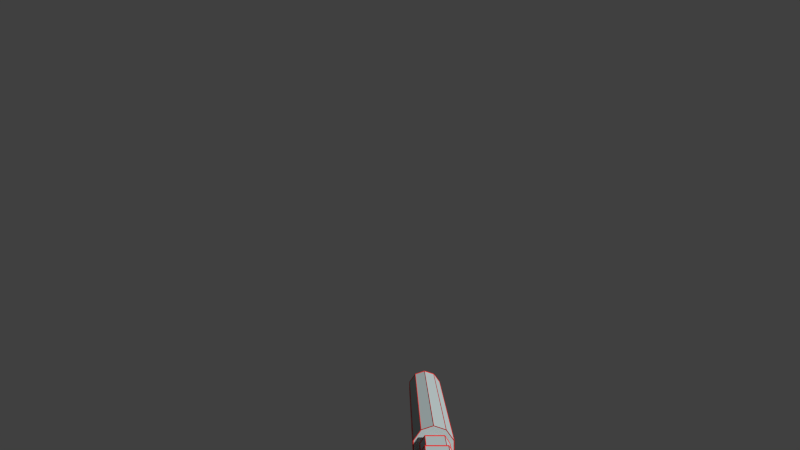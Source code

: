 # Source: shape.fp.blend  (saved by Blender 2.74.0; exported with 4.5.12 LTS)
import bpy
from mathutils import Matrix  # noqa: F401  (used for matrix-valued properties, if any)

bpy.ops.wm.read_factory_settings(use_empty=True)
scene = bpy.context.scene
scene.name = 'Scene'

# ---- collections
col_collection_1 = bpy.data.collections.new('Collection 1'); scene.collection.children.link(col_collection_1)
col_collection_6 = bpy.data.collections.new('Collection 6'); scene.collection.children.link(col_collection_6)
col_collection_6.hide_render = True
col_collection_6.hide_viewport = True
col_collection_12 = bpy.data.collections.new('Collection 12'); scene.collection.children.link(col_collection_12)

# ---- materials (node trees are filled in below, after node groups)
mat_xa_notc_core_shapes_mgl2_image_p1_mat2 = bpy.data.materials.new('xa_notc_core_shapes_mgl2_image_p1_mat2')
mat_xa_notc_core_shapes_mgl2_image_p1_mat2.alpha_threshold = 0.0
mat_xa_notc_core_shapes_mgl2_image_p1_mat2.use_transparent_shadow = False
mat_xa_notc_core_shapes_mgl2_image_p1_mat2.diffuse_color = (0.8, 0.03462, 0.03104, 1.0)
mat_xa_notc_core_shapes_mgl2_image_p1_mat2.roughness = 0.5
mat_xa_notc_core_shapes_mgl2_image_p1_mat2.line_color = (0.0, 0.0, 0.0, 1.0)
mat_xa_notc_core_shapes_mgl2_image_p1_mat1 = bpy.data.materials.new('xa_notc_core_shapes_mgl2_image_p1_mat1')
mat_xa_notc_core_shapes_mgl2_image_p1_mat1.alpha_threshold = 0.0
mat_xa_notc_core_shapes_mgl2_image_p1_mat1.use_transparent_shadow = False
mat_xa_notc_core_shapes_mgl2_image_p1_mat1.diffuse_color = (0.5368, 0.6267, 0.6267, 1.0)
mat_xa_notc_core_shapes_mgl2_image_p1_mat1.roughness = 0.5
mat_xa_notc_core_shapes_mgl2_image_p1_mat1.line_color = (0.0, 0.0, 0.0, 1.0)

# ---- material node trees

# ---- world
world_world = bpy.data.worlds.new('World'); scene.world = world_world
world_world.color = (0.05088, 0.05088, 0.05088)
world_world.use_sun_shadow = False
world_world.sun_shadow_jitter_overblur = 0.0
world_world.cycles.sampling_method = 'MANUAL'
world_world.cycles.sample_map_resolution = 256

# ---- cameras
cam_camera = bpy.data.cameras.new('Camera')
cam_camera.clip_end = 100.0
cam_camera.lens = 11.2
cam_camera.sensor_width = 32.0
cam_camera.sensor_height = 18.0
cam_camera.lens_unit = 'FOV'
cam_camera.dof.focus_distance = 0.0
cam_camera.dof.aperture_fstop = 128.0

# ---- meshes
me_cube_002 = bpy.data.meshes.new('Cube.002')
me_cube_002.from_pydata([(-0.02117, -0.04775, 0.05327), (-0.02111, -0.009465, 0.05327), (0.0232, -0.009538, 0.05327), (0.02314, -0.04782, 0.05327), (-0.02117, -0.04775, 0.0572), (-0.02111, -0.009465, 0.08238), (0.0232, -0.009537, 0.08238), (0.02314, -0.04782, 0.0572), (-0.02754, -0.04264, 0.04178), (-0.02749, -0.009455, 0.04178), (0.02958, -0.009548, 0.04178), (0.02952, -0.04273, 0.04178), (-0.02107, 0.01367, 0.05327), (0.02324, 0.0136, 0.05327), (-0.02107, 0.01367, 0.08238), (0.02324, 0.0136, 0.08238), (-0.02745, 0.01368, 0.04178), (0.02962, 0.01359, 0.04178), (-0.02104, 0.03681, 0.05327), (0.02328, 0.03674, 0.05327), (-0.02104, 0.03681, 0.08238), (0.02328, 0.03674, 0.08238), (-0.02741, 0.03682, 0.04178), (0.02965, 0.03673, 0.04178), (-0.021, 0.05995, 0.05327), (0.02332, 0.05988, 0.05327), (-0.021, 0.05995, 0.08238), (0.02332, 0.05988, 0.08238), (-0.02737, 0.05996, 0.04178), (0.02969, 0.05987, 0.04178), (-0.02096, 0.08309, 0.05327), (0.02335, 0.08301, 0.05327), (-0.02096, 0.08309, 0.08238), (0.02335, 0.08301, 0.08238), (-0.02734, 0.0831, 0.04178), (0.02973, 0.083, 0.04178), (-0.02092, 0.1062, 0.05327), (0.02339, 0.1062, 0.05327), (-0.02092, 0.1062, 0.08238), (0.02339, 0.1062, 0.08238), (-0.0273, 0.1062, 0.04178), (0.02977, 0.1061, 0.04178), (-0.01381, -0.04789, 0.06855), (-0.01375, -0.009603, 0.09372), (0.01583, -0.009651, 0.09372), (0.01577, -0.04793, 0.06855), (-0.01371, 0.01353, 0.09372), (0.01587, 0.01349, 0.09372), (-0.01367, 0.03667, 0.09372), (0.01591, 0.03662, 0.09372), (-0.01363, 0.05981, 0.09372), (0.01595, 0.05976, 0.09372), (-0.01359, 0.08295, 0.09372), (0.01599, 0.0829, 0.09372), (-0.01356, 0.1061, 0.09372), (0.01602, 0.106, 0.09372), (-0.02089, 0.1294, 0.05344), (0.02343, 0.1293, 0.05344), (-0.02089, 0.1294, 0.08254), (0.02343, 0.1293, 0.08254), (-0.02726, 0.1294, 0.04194), (0.0298, 0.1293, 0.04194), (-0.01352, 0.1292, 0.09389), (0.01606, 0.1292, 0.09389), (-0.02085, 0.1525, 0.0536), (0.02347, 0.1524, 0.0536), (-0.02085, 0.1525, 0.08271), (0.02347, 0.1524, 0.08271), (-0.02722, 0.1525, 0.04211), (0.02984, 0.1524, 0.04211), (-0.01348, 0.1524, 0.09405), (0.0161, 0.1523, 0.09405), (-0.02081, 0.1756, 0.05377), (0.0235, 0.1756, 0.05377), (-0.02081, 0.1756, 0.08287), (0.0235, 0.1756, 0.08287), (-0.02719, 0.1756, 0.04227), (0.02988, 0.1756, 0.04227), (-0.01344, 0.1755, 0.09422), (0.01614, 0.1755, 0.09422), (-0.02111, -0.009465, 0.08238), (0.0232, -0.009537, 0.08238), (-0.02107, 0.01367, 0.08238), (0.02324, 0.0136, 0.08238), (-0.01375, -0.009603, 0.09372), (0.01583, -0.009651, 0.09372), (-0.01371, 0.01353, 0.09372), (0.01587, 0.01349, 0.09372), (-0.02111, -0.009465, 0.08238), (0.0232, -0.009537, 0.08238), (-0.02107, 0.01367, 0.08238), (0.02324, 0.0136, 0.08238), (-0.01375, -0.009603, 0.09372), (0.01583, -0.009651, 0.09372), (-0.01371, 0.01353, 0.09372), (0.01587, 0.01349, 0.09372), (-0.0238, 0.03681, 0.0859), (0.02604, 0.03673, 0.0859), (-0.02377, 0.05994, 0.0859), (0.02608, 0.05986, 0.0859), (-0.02373, 0.08308, 0.0859), (0.02612, 0.083, 0.0859), (-0.02369, 0.1062, 0.0859), (0.02616, 0.1061, 0.0859), (-0.01552, 0.03667, 0.09725), (0.01776, 0.03661, 0.09725), (-0.01548, 0.05981, 0.09725), (0.01779, 0.05975, 0.09725), (-0.01544, 0.08294, 0.09725), (0.01783, 0.08289, 0.09725), (-0.0154, 0.1061, 0.09725), (0.01787, 0.106, 0.09725), (-0.02365, 0.1294, 0.08607), (0.02619, 0.1293, 0.08607), (-0.01537, 0.1292, 0.09741), (0.01791, 0.1292, 0.09741), (-0.02362, 0.1525, 0.08623), (0.02623, 0.1524, 0.08623), (-0.01533, 0.1524, 0.09758), (0.01794, 0.1523, 0.09758), (-0.02388, -0.009469, 0.0859), (0.02597, -0.00955, 0.0859), (-0.02384, 0.01367, 0.0859), (0.02601, 0.01359, 0.0859), (-0.01559, -0.009608, 0.09725), (0.01768, -0.009662, 0.09725), (-0.01555, 0.01353, 0.09725), (0.01772, 0.01348, 0.09725), (0.001013, 0.1877, 0.0352), (0.001013, 0.3466, 0.0352), (0.02026, 0.1877, 0.04146), (0.02026, 0.3466, 0.04146), (0.03216, 0.1877, 0.05783), (0.03216, 0.3466, 0.05783), (0.03216, 0.1877, 0.07807), (0.03216, 0.3466, 0.07807), (0.02026, 0.1877, 0.09445), (0.02026, 0.3466, 0.09444), (0.001013, 0.1877, 0.1007), (0.001013, 0.3466, 0.1007), (-0.01824, 0.1877, 0.09445), (-0.01824, 0.3466, 0.09444), (-0.03013, 0.1877, 0.07807), (-0.03013, 0.3466, 0.07807), (-0.03013, 0.1877, 0.05783), (-0.03013, 0.3466, 0.05783), (-0.01824, 0.1877, 0.04146), (-0.01824, 0.3466, 0.04146), (0.001013, 0.1754, 0.05421), (0.001013, 0.2395, 0.05421), (0.009089, 0.1754, 0.05684), (0.009089, 0.2395, 0.05684), (0.01408, 0.1754, 0.06371), (0.01408, 0.2395, 0.06371), (0.01408, 0.1754, 0.0722), (0.01408, 0.2395, 0.0722), (0.009089, 0.1754, 0.07907), (0.009089, 0.2395, 0.07907), (0.001013, 0.1754, 0.08169), (0.001013, 0.2395, 0.08169), (-0.007062, 0.1754, 0.07907), (-0.007062, 0.2395, 0.07907), (-0.01205, 0.1754, 0.0722), (-0.01205, 0.2395, 0.0722), (-0.01205, 0.1754, 0.06371), (-0.01205, 0.2395, 0.06371), (-0.007062, 0.1754, 0.05684), (-0.007062, 0.2395, 0.05684), (-0.01457, -0.01204, 0.004503), (-0.01457, 0.1753, 0.004503), (0.01696, 0.1753, 0.004503), (0.01696, -0.01204, 0.004503), (-0.02759, -0.04204, 0.04204), (-0.02759, 0.1753, 0.04204), (0.02998, 0.1753, 0.04204), (0.02998, -0.04204, 0.04204), (-0.01461, 0.1789, 0.004503), (0.017, 0.1789, 0.004503), (-0.02814, 0.1787, 0.04204), (0.03053, 0.1787, 0.04204)], [], [(4, 5, 1, 0), (2, 10, 17, 13), (6, 7, 3, 2), (7, 4, 0, 3), (3, 0, 8, 11), (15, 21, 49, 47), (1, 5, 14, 12), (0, 1, 9, 8), (2, 3, 11, 10), (12, 14, 20, 18), (13, 17, 23, 19), (6, 2, 13, 15), (9, 1, 12, 16), (32, 26, 50, 52), (18, 20, 26, 24), (19, 23, 29, 25), (15, 13, 19, 21), (16, 12, 18, 22), (27, 33, 53, 51), (25, 29, 35, 31), (4, 7, 45, 42), (21, 19, 25, 27), (22, 18, 24, 28), (46, 14, 82, 86), (33, 39, 103, 101), (34, 30, 36, 40), (24, 26, 32, 30), (27, 25, 31, 33), (28, 24, 30, 34), (38, 54, 62, 58), (40, 36, 56, 60), (31, 35, 41, 37), (30, 32, 38, 36), (33, 31, 37, 39), (45, 44, 43, 42), (43, 44, 85, 84), (46, 47, 49, 48), (50, 51, 53, 52), (95, 94, 126, 127), (94, 90, 122, 126), (5, 4, 42, 43), (54, 55, 63, 62), (14, 5, 80, 82), (63, 59, 113, 115), (7, 6, 44, 45), (52, 53, 109, 108), (70, 66, 116, 118), (20, 14, 46, 48), (53, 33, 101, 109), (56, 58, 66, 64), (57, 61, 69, 65), (37, 41, 61, 57), (36, 38, 58, 56), (39, 37, 57, 59), (55, 39, 59, 63), (65, 69, 77, 73), (66, 70, 78, 74), (68, 64, 72, 76), (59, 57, 65, 67), (49, 21, 97, 105), (60, 56, 64, 68), (59, 67, 117, 113), (74, 75, 73, 72), (72, 73, 77, 76), (75, 74, 78, 79), (64, 66, 74, 72), (70, 71, 79, 78), (67, 65, 73, 75), (71, 67, 75, 79), (80, 84, 92, 88), (85, 81, 89, 93), (87, 86, 94, 95), (47, 46, 86, 87), (5, 43, 84, 80), (6, 15, 83, 81), (44, 6, 81, 85), (15, 47, 87, 83), (39, 55, 111, 103), (93, 89, 121, 125), (92, 93, 125, 124), (83, 87, 95, 91), (82, 80, 88, 90), (81, 83, 91, 89), (86, 82, 90, 94), (84, 85, 93, 92), (98, 96, 104, 106), (104, 105, 107, 106), (108, 109, 111, 110), (97, 99, 107, 105), (101, 103, 111, 109), (102, 100, 108, 110), (114, 115, 119, 118), (115, 113, 117, 119), (112, 114, 118, 116), (121, 123, 127, 125), (124, 125, 127, 126), (122, 120, 124, 126), (91, 95, 127, 123), (90, 88, 120, 122), (54, 38, 102, 110), (32, 52, 108, 100), (66, 58, 112, 116), (71, 70, 118, 119), (55, 54, 110, 111), (51, 50, 106, 107), (48, 49, 105, 104), (26, 20, 96, 98), (58, 62, 114, 112), (88, 92, 124, 120), (89, 91, 123, 121), (27, 51, 107, 99), (67, 71, 119, 117), (20, 48, 104, 96), (21, 27, 99, 97), (62, 63, 115, 114), (50, 26, 98, 106), (38, 32, 100, 102), (128, 129, 131, 130), (130, 131, 133, 132), (132, 133, 135, 134), (134, 135, 137, 136), (136, 137, 139, 138), (138, 139, 141, 140), (140, 141, 143, 142), (142, 143, 145, 144), (131, 129, 147, 145, 143, 141, 139, 137, 135, 133), (146, 147, 129, 128), (144, 145, 147, 146), (128, 130, 132, 134, 136, 138, 140, 142, 144, 146), (148, 149, 151, 150), (150, 151, 153, 152), (152, 153, 155, 154), (154, 155, 157, 156), (156, 157, 159, 158), (158, 159, 161, 160), (160, 161, 163, 162), (162, 163, 165, 164), (151, 149, 167, 165, 163, 161, 159, 157, 155, 153), (166, 167, 149, 148), (164, 165, 167, 166), (148, 150, 152, 154, 156, 158, 160, 162, 164, 166), (172, 173, 169, 168), (170, 169, 176, 177), (174, 175, 171, 170), (175, 172, 168, 171), (168, 169, 170, 171), (175, 174, 173, 172), (178, 179, 177, 176), (173, 174, 179, 178), (174, 170, 177, 179), (169, 173, 178, 176)])
_uv = me_cube_002.uv_layers.new(name='UVMap')
_uv.uv.foreach_set('vector', [0.0, 0.0, 1.0, 0.0, 1.0, 1.0, 0.0, 1.0, 0.0, 0.0, 1.0, 0.0, 1.0, 1.0, 0.0, 1.0, 0.0, 0.0, 1.0, 0.0, 1.0, 1.0, 0.0, 1.0, 0.0, 0.0, 1.0, 0.0, 1.0, 1.0, 0.0, 1.0, 0.0, 0.0, 1.0, 0.0, 1.0, 1.0, 0.0, 1.0, 0.0, 0.0, 1.0, 0.0, 1.0, 1.0, 0.0, 1.0, 0.0, 0.0, 1.0, 0.0, 1.0, 1.0, 0.0, 1.0, 0.0, 0.0, 1.0, 0.0, 1.0, 1.0, 0.0, 1.0, 0.0, 0.0, 1.0, 0.0, 1.0, 1.0, 0.0, 1.0, 0.0, 0.0, 1.0, 0.0, 1.0, 1.0, 0.0, 1.0, 0.0, 0.0, 1.0, 0.0, 1.0, 1.0, 0.0, 1.0, 0.0, 0.0, 1.0, 0.0, 1.0, 1.0, 0.0, 1.0, 0.0, 0.0, 1.0, 0.0, 1.0, 1.0, 0.0, 1.0, 0.0, 0.0, 1.0, 0.0, 1.0, 1.0, 0.0, 1.0, 0.0, 0.0, 1.0, 0.0, 1.0, 1.0, 0.0, 1.0, 0.0, 0.0, 1.0, 0.0, 1.0, 1.0, 0.0, 1.0, 0.0, 0.0, 1.0, 0.0, 1.0, 1.0, 0.0, 1.0, 0.0, 0.0, 1.0, 0.0, 1.0, 1.0, 0.0, 1.0, 0.0, 0.0, 1.0, 0.0, 1.0, 1.0, 0.0, 1.0, 0.0, 0.0, 1.0, 0.0, 1.0, 1.0, 0.0, 1.0, 0.0, 0.0, 1.0, 0.0, 1.0, 1.0, 0.0, 1.0, 0.0, 0.0, 1.0, 0.0, 1.0, 1.0, 0.0, 1.0, 0.0, 0.0, 1.0, 0.0, 1.0, 1.0, 0.0, 1.0, 0.0, 0.0, 1.0, 0.0, 1.0, 1.0, 0.0, 1.0, 0.0, 0.0, 1.0, 0.0, 1.0, 1.0, 0.0, 1.0, 0.0, 0.0, 1.0, 0.0, 1.0, 1.0, 0.0, 1.0, 0.0, 0.0, 1.0, 0.0, 1.0, 1.0, 0.0, 1.0, 0.0, 0.0, 1.0, 0.0, 1.0, 1.0, 0.0, 1.0, 0.0, 0.0, 1.0, 0.0, 1.0, 1.0, 0.0, 1.0, 0.0, 0.0, 1.0, 0.0, 1.0, 1.0, 0.0, 1.0, 0.0, 0.0, 1.0, 0.0, 1.0, 1.0, 0.0, 1.0, 0.0, 0.0, 1.0, 0.0, 1.0, 1.0, 0.0, 1.0, 0.0, 0.0, 1.0, 0.0, 1.0, 1.0, 0.0, 1.0, 0.0, 0.0, 1.0, 0.0, 1.0, 1.0, 0.0, 1.0, 0.0, 0.0, 1.0, 0.0, 1.0, 1.0, 0.0, 1.0, 0.0, 0.0, 1.0, 0.0, 1.0, 1.0, 0.0, 1.0, 0.0, 0.0, 1.0, 0.0, 1.0, 1.0, 0.0, 1.0, 0.0, 0.0, 1.0, 0.0, 1.0, 1.0, 0.0, 1.0, 0.0, 0.0, 1.0, 0.0, 1.0, 1.0, 0.0, 1.0, 0.0, 0.0, 1.0, 0.0, 1.0, 1.0, 0.0, 1.0, 0.0, 0.0, 1.0, 0.0, 1.0, 1.0, 0.0, 1.0, 0.0, 0.0, 1.0, 0.0, 1.0, 1.0, 0.0, 1.0, 0.0, 0.0, 1.0, 0.0, 1.0, 1.0, 0.0, 1.0, 0.0, 0.0, 1.0, 0.0, 1.0, 1.0, 0.0, 1.0, 0.0, 0.0, 1.0, 0.0, 1.0, 1.0, 0.0, 1.0, 0.0, 0.0, 1.0, 0.0, 1.0, 1.0, 0.0, 1.0, 0.0, 0.0, 1.0, 0.0, 1.0, 1.0, 0.0, 1.0, 0.0, 0.0, 1.0, 0.0, 1.0, 1.0, 0.0, 1.0, 0.0, 0.0, 1.0, 0.0, 1.0, 1.0, 0.0, 1.0, 0.0, 0.0, 1.0, 0.0, 1.0, 1.0, 0.0, 1.0, 0.0, 0.0, 1.0, 0.0, 1.0, 1.0, 0.0, 1.0, 0.0, 0.0, 1.0, 0.0, 1.0, 1.0, 0.0, 1.0, 0.0, 0.0, 1.0, 0.0, 1.0, 1.0, 0.0, 1.0, 0.0, 0.0, 1.0, 0.0, 1.0, 1.0, 0.0, 1.0, 0.0, 0.0, 1.0, 0.0, 1.0, 1.0, 0.0, 1.0, 0.0, 0.0, 1.0, 0.0, 1.0, 1.0, 0.0, 1.0, 0.0, 0.0, 1.0, 0.0, 1.0, 1.0, 0.0, 1.0, 0.0, 0.0, 1.0, 0.0, 1.0, 1.0, 0.0, 1.0, 0.0, 0.0, 1.0, 0.0, 1.0, 1.0, 0.0, 1.0, 0.0, 0.0, 1.0, 0.0, 1.0, 1.0, 0.0, 1.0, 0.0, 0.0, 1.0, 0.0, 1.0, 1.0, 0.0, 1.0, 0.0, 0.0, 1.0, 0.0, 1.0, 1.0, 0.0, 1.0, 0.0, 0.0, 1.0, 0.0, 1.0, 1.0, 0.0, 1.0, 0.0, 0.0, 1.0, 0.0, 1.0, 1.0, 0.0, 1.0, 0.0, 0.0, 1.0, 0.0, 1.0, 1.0, 0.0, 1.0, 0.0, 0.0, 1.0, 0.0, 1.0, 1.0, 0.0, 1.0, 0.0, 0.0, 1.0, 0.0, 1.0, 1.0, 0.0, 1.0, 0.0, 0.0, 1.0, 0.0, 1.0, 1.0, 0.0, 1.0, 0.0, 0.0, 1.0, 0.0, 1.0, 1.0, 0.0, 1.0, 0.0, 0.0, 1.0, 0.0, 1.0, 1.0, 0.0, 1.0, 0.0, 0.0, 1.0, 0.0, 1.0, 1.0, 0.0, 1.0, 0.0, 0.0, 1.0, 0.0, 1.0, 1.0, 0.0, 1.0, 0.0, 0.0, 1.0, 0.0, 1.0, 1.0, 0.0, 1.0, 0.0, 0.0, 1.0, 0.0, 1.0, 1.0, 0.0, 1.0, 0.0, 0.0, 1.0, 0.0, 1.0, 1.0, 0.0, 1.0, 0.0, 0.0, 1.0, 0.0, 1.0, 1.0, 0.0, 1.0, 0.0, 0.0, 1.0, 0.0, 1.0, 1.0, 0.0, 1.0, 0.0, 0.0, 1.0, 0.0, 1.0, 1.0, 0.0, 1.0, 0.0, 0.0, 1.0, 0.0, 1.0, 1.0, 0.0, 1.0, 0.0, 0.0, 1.0, 0.0, 1.0, 1.0, 0.0, 1.0, 0.0, 0.0, 1.0, 0.0, 1.0, 1.0, 0.0, 1.0, 0.0, 0.0, 1.0, 0.0, 1.0, 1.0, 0.0, 1.0, 0.0, 0.0, 1.0, 0.0, 1.0, 1.0, 0.0, 1.0, 0.0, 0.0, 1.0, 0.0, 1.0, 1.0, 0.0, 1.0, 0.0, 0.0, 1.0, 0.0, 1.0, 1.0, 0.0, 1.0, 0.0, 0.0, 1.0, 0.0, 1.0, 1.0, 0.0, 1.0, 0.0, 0.0, 1.0, 0.0, 1.0, 1.0, 0.0, 1.0, 0.0, 0.0, 1.0, 0.0, 1.0, 1.0, 0.0, 1.0, 0.0, 0.0, 1.0, 0.0, 1.0, 1.0, 0.0, 1.0, 0.0, 0.0, 1.0, 0.0, 1.0, 1.0, 0.0, 1.0, 0.0, 0.0, 1.0, 0.0, 1.0, 1.0, 0.0, 1.0, 0.0, 0.0, 1.0, 0.0, 1.0, 1.0, 0.0, 1.0, 0.0, 0.0, 1.0, 0.0, 1.0, 1.0, 0.0, 1.0, 0.0, 0.0, 1.0, 0.0, 1.0, 1.0, 0.0, 1.0, 0.0, 0.0, 1.0, 0.0, 1.0, 1.0, 0.0, 1.0, 0.0, 0.0, 1.0, 0.0, 1.0, 1.0, 0.0, 1.0, 0.0, 0.0, 1.0, 0.0, 1.0, 1.0, 0.0, 1.0, 0.0, 0.0, 1.0, 0.0, 1.0, 1.0, 0.0, 1.0, 0.0, 0.0, 1.0, 0.0, 1.0, 1.0, 0.0, 1.0, 0.0, 0.0, 1.0, 0.0, 1.0, 1.0, 0.0, 1.0, 0.0, 0.0, 1.0, 0.0, 1.0, 1.0, 0.0, 1.0, 0.0, 0.0, 1.0, 0.0, 1.0, 1.0, 0.0, 1.0, 0.0, 0.0, 1.0, 0.0, 1.0, 1.0, 0.0, 1.0, 0.0, 0.0, 1.0, 0.0, 1.0, 1.0, 0.0, 1.0, 0.0, 0.0, 1.0, 0.0, 1.0, 1.0, 0.0, 1.0, 0.0, 0.0, 1.0, 0.0, 1.0, 1.0, 0.0, 1.0, 0.0, 0.0, 1.0, 0.0, 1.0, 1.0, 0.0, 1.0, 0.0, 0.0, 1.0, 0.0, 1.0, 1.0, 0.0, 1.0, 0.0, 0.0, 1.0, 0.0, 1.0, 1.0, 0.0, 1.0, 0.0, 0.0, 1.0, 0.0, 1.0, 1.0, 0.0, 1.0, 0.0, 0.0, 1.0, 0.0, 1.0, 1.0, 0.0, 1.0, 0.0, 0.0, 1.0, 0.0, 1.0, 1.0, 0.0, 1.0, 0.0, 0.0, 1.0, 0.0, 1.0, 1.0, 0.0, 1.0, 0.0, 0.0, 1.0, 0.0, 1.0, 1.0, 0.0, 1.0, 0.0, 0.0, 1.0, 0.0, 1.0, 1.0, 0.0, 1.0, 0.0, 0.0, 1.0, 0.0, 1.0, 1.0, 0.0, 1.0, 0.0, 0.0, 1.0, 0.0, 1.0, 1.0, 0.0, 1.0, 0.0, 0.0, 1.0, 0.0, 1.0, 1.0, 0.0, 1.0, 0.0, 0.0, 1.0, 0.0, 1.0, 1.0, 0.0, 1.0, 0.0, 0.0, 1.0, 0.0, 1.0, 1.0, 0.0, 1.0, 0.0, 0.0, 1.0, 0.0, 1.0, 1.0, 0.0, 1.0, 0.0, 0.0, 1.0, 0.0, 1.0, 1.0, 0.0, 1.0, 0.0, 0.0, 1.0, 0.0, 1.0, 1.0, 0.0, 1.0, 0.0, 0.0, 1.0, 0.0, 1.0, 1.0, 0.0, 1.0, 0.0, 0.0, 1.0, 0.0, 1.0, 1.0, 0.0, 1.0, 0.5, 1.0, 0.7939, 0.9045, 0.9755, 0.6545, 0.9755, 0.3455, 0.7939, 0.09549, 0.5, 0.0, 0.2061, 0.09549, 0.02447, 0.3455, 0.02447, 0.6545, 0.2061, 0.9045, 0.0, 0.0, 1.0, 0.0, 1.0, 1.0, 0.0, 1.0, 0.0, 0.0, 1.0, 0.0, 1.0, 1.0, 0.0, 1.0, 0.5, 1.0, 0.7939, 0.9045, 0.9755, 0.6545, 0.9755, 0.3455, 0.7939, 0.09549, 0.5, 0.0, 0.2061, 0.09549, 0.02447, 0.3455, 0.02447, 0.6545, 0.2061, 0.9045, 0.0, 0.0, 1.0, 0.0, 1.0, 1.0, 0.0, 1.0, 0.0, 0.0, 1.0, 0.0, 1.0, 1.0, 0.0, 1.0, 0.0, 0.0, 1.0, 0.0, 1.0, 1.0, 0.0, 1.0, 0.0, 0.0, 1.0, 0.0, 1.0, 1.0, 0.0, 1.0, 0.0, 0.0, 1.0, 0.0, 1.0, 1.0, 0.0, 1.0, 0.0, 0.0, 1.0, 0.0, 1.0, 1.0, 0.0, 1.0, 0.0, 0.0, 1.0, 0.0, 1.0, 1.0, 0.0, 1.0, 0.0, 0.0, 1.0, 0.0, 1.0, 1.0, 0.0, 1.0, 0.5, 1.0, 0.7939, 0.9045, 0.9755, 0.6545, 0.9755, 0.3455, 0.7939, 0.09549, 0.5, 0.0, 0.2061, 0.09549, 0.02447, 0.3455, 0.02447, 0.6545, 0.2061, 0.9045, 0.0, 0.0, 1.0, 0.0, 1.0, 1.0, 0.0, 1.0, 0.0, 0.0, 1.0, 0.0, 1.0, 1.0, 0.0, 1.0, 0.5, 1.0, 0.7939, 0.9045, 0.9755, 0.6545, 0.9755, 0.3455, 0.7939, 0.09549, 0.5, 0.0, 0.2061, 0.09549, 0.02447, 0.3455, 0.02447, 0.6545, 0.2061, 0.9045, 0.0, 0.0, 0.0, 0.0, 0.0, 0.0, 0.0, 0.0, 0.0, 0.0, 0.0, 0.0, 0.0, 0.0, 0.0, 0.0, 0.0, 0.0, 0.0, 0.0, 0.0, 0.0, 0.0, 0.0, 0.0, 0.0, 0.0, 0.0, 0.0, 0.0, 0.0, 0.0, 0.0, 0.0, 0.0, 0.0, 0.0, 0.0, 0.0, 0.0, 0.0, 0.0, 0.0, 0.0, 0.0, 0.0, 0.0, 0.0, 0.0, 0.0, 0.0, 0.0, 0.0, 0.0, 0.0, 0.0, 0.0, 0.0, 0.0, 0.0, 0.0, 0.0, 0.0, 0.0, 0.0, 0.0, 0.0, 0.0, 0.0, 0.0, 0.0, 0.0, 0.0, 0.0, 0.0, 0.0, 0.0, 0.0, 0.0, 0.0])
me_cube_002.materials.append(mat_xa_notc_core_shapes_mgl2_image_p1_mat2)
me_cube_002.use_remesh_preserve_volume = False
me_cube_002.use_remesh_preserve_attributes = False
me_cube_002.use_mirror_vertex_groups = False
me_cube_002.update()
me_cube = bpy.data.meshes.new('Cube')
me_cube.from_pydata([(-0.01457, -0.01204, 0.004503), (-0.01457, 0.1753, 0.004503), (0.01696, 0.1753, 0.004503), (0.01696, -0.01204, 0.004503), (-0.02759, -0.04204, 0.04204), (-0.02759, 0.1753, 0.04204), (0.02998, 0.1753, 0.04204), (0.02998, -0.04204, 0.04204), (-0.01461, 0.1789, 0.004503), (0.017, 0.1789, 0.004503), (-0.02814, 0.1787, 0.04204), (0.03053, 0.1787, 0.04204)], [], [(4, 5, 1, 0), (2, 1, 8, 9), (6, 7, 3, 2), (7, 4, 0, 3), (0, 1, 2, 3), (7, 6, 5, 4), (10, 11, 9, 8), (5, 6, 11, 10), (6, 2, 9, 11), (1, 5, 10, 8)])
me_cube.materials.append(mat_xa_notc_core_shapes_mgl2_image_p1_mat1)
me_cube.use_remesh_preserve_volume = False
me_cube.use_remesh_preserve_attributes = False
me_cube.use_mirror_vertex_groups = False
me_cube.update()
me_cylinder_002 = bpy.data.meshes.new('Cylinder.002')
me_cylinder_002.from_pydata([(1.589e-08, 0.0128, -0.01468), (1.589e-08, 0.0128, 0.06843), (0.007522, 0.01035, -0.01468), (0.007522, 0.01035, 0.06843), (0.01217, 0.003955, -0.01468), (0.01217, 0.003955, 0.06843), (0.01217, -0.003954, -0.01468), (0.01217, -0.003954, 0.06843), (0.007522, -0.01035, -0.01468), (0.007522, -0.01035, 0.06843), (1.477e-08, -0.0128, -0.01468), (1.477e-08, -0.0128, 0.06843), (-0.007522, -0.01035, -0.01468), (-0.007522, -0.01035, 0.06843), (-0.01217, -0.003954, -0.01468), (-0.01217, -0.003954, 0.06843), (-0.01217, 0.003955, -0.01468), (-0.01217, 0.003955, 0.06843), (-0.007522, 0.01035, -0.01468), (-0.007522, 0.01035, 0.06843)], [], [(0, 1, 3, 2), (2, 3, 5, 4), (4, 5, 7, 6), (6, 7, 9, 8), (8, 9, 11, 10), (10, 11, 13, 12), (12, 13, 15, 14), (14, 15, 17, 16), (3, 1, 19, 17, 15, 13, 11, 9, 7, 5), (18, 19, 1, 0), (16, 17, 19, 18), (0, 2, 4, 6, 8, 10, 12, 14, 16, 18)])
_uv = me_cylinder_002.uv_layers.new(name='UVMap')
_uv.uv.foreach_set('vector', [0.0, 0.0, 1.0, 0.0, 1.0, 1.0, 0.0, 1.0, 0.0, 0.0, 1.0, 0.0, 1.0, 1.0, 0.0, 1.0, 0.0, 0.0, 1.0, 0.0, 1.0, 1.0, 0.0, 1.0, 0.0, 0.0, 1.0, 0.0, 1.0, 1.0, 0.0, 1.0, 0.0, 0.0, 1.0, 0.0, 1.0, 1.0, 0.0, 1.0, 0.0, 0.0, 1.0, 0.0, 1.0, 1.0, 0.0, 1.0, 0.0, 0.0, 1.0, 0.0, 1.0, 1.0, 0.0, 1.0, 0.0, 0.0, 1.0, 0.0, 1.0, 1.0, 0.0, 1.0, 0.5, 1.0, 0.7939, 0.9045, 0.9755, 0.6545, 0.9755, 0.3455, 0.7939, 0.09549, 0.5, 0.0, 0.2061, 0.09549, 0.02447, 0.3455, 0.02447, 0.6545, 0.2061, 0.9045, 0.0, 0.0, 1.0, 0.0, 1.0, 1.0, 0.0, 1.0, 0.0, 0.0, 1.0, 0.0, 1.0, 1.0, 0.0, 1.0, 0.5, 1.0, 0.7939, 0.9045, 0.9755, 0.6545, 0.9755, 0.3455, 0.7939, 0.09549, 0.5, 0.0, 0.2061, 0.09549, 0.02447, 0.3455, 0.02447, 0.6545, 0.2061, 0.9045])
me_cylinder_002.materials.append(mat_xa_notc_core_shapes_mgl2_image_p1_mat1)
me_cylinder_002.use_remesh_preserve_volume = False
me_cylinder_002.use_remesh_preserve_attributes = False
me_cylinder_002.use_mirror_vertex_groups = False
me_cylinder_002.update()
me_cylinder_000 = bpy.data.meshes.new('Cylinder.000')
me_cylinder_000.from_pydata([(1.941e-08, 0.0305, -0.0643), (1.941e-08, 0.0305, 0.08374), (0.01793, 0.02468, -0.0643), (0.01793, 0.02468, 0.08374), (0.02901, 0.009426, -0.0643), (0.02901, 0.009426, 0.08374), (0.02901, -0.009426, -0.0643), (0.02901, -0.009426, 0.08374), (0.01793, -0.02468, -0.0643), (0.01793, -0.02468, 0.08374), (1.674e-08, -0.0305, -0.0643), (1.674e-08, -0.0305, 0.08374), (-0.01793, -0.02468, -0.0643), (-0.01793, -0.02468, 0.08374), (-0.02901, -0.009426, -0.0643), (-0.02901, -0.009426, 0.08374), (-0.02901, 0.009426, -0.0643), (-0.02901, 0.009426, 0.08374), (-0.01793, 0.02468, -0.0643), (-0.01793, 0.02468, 0.08374)], [], [(0, 1, 3, 2), (2, 3, 5, 4), (4, 5, 7, 6), (6, 7, 9, 8), (8, 9, 11, 10), (10, 11, 13, 12), (12, 13, 15, 14), (14, 15, 17, 16), (3, 1, 19, 17, 15, 13, 11, 9, 7, 5), (18, 19, 1, 0), (16, 17, 19, 18), (0, 2, 4, 6, 8, 10, 12, 14, 16, 18)])
_uv = me_cylinder_000.uv_layers.new(name='UVMap')
_uv.uv.foreach_set('vector', [0.0, 0.0, 1.0, 0.0, 1.0, 1.0, 0.0, 1.0, 0.0, 0.0, 1.0, 0.0, 1.0, 1.0, 0.0, 1.0, 0.0, 0.0, 1.0, 0.0, 1.0, 1.0, 0.0, 1.0, 0.0, 0.0, 1.0, 0.0, 1.0, 1.0, 0.0, 1.0, 0.0, 0.0, 1.0, 0.0, 1.0, 1.0, 0.0, 1.0, 0.0, 0.0, 1.0, 0.0, 1.0, 1.0, 0.0, 1.0, 0.0, 0.0, 1.0, 0.0, 1.0, 1.0, 0.0, 1.0, 0.0, 0.0, 1.0, 0.0, 1.0, 1.0, 0.0, 1.0, 0.5, 1.0, 0.7939, 0.9045, 0.9755, 0.6545, 0.9755, 0.3455, 0.7939, 0.09549, 0.5, 0.0, 0.2061, 0.09549, 0.02447, 0.3455, 0.02447, 0.6545, 0.2061, 0.9045, 0.0, 0.0, 1.0, 0.0, 1.0, 1.0, 0.0, 1.0, 0.0, 0.0, 1.0, 0.0, 1.0, 1.0, 0.0, 1.0, 0.5, 1.0, 0.7939, 0.9045, 0.9755, 0.6545, 0.9755, 0.3455, 0.7939, 0.09549, 0.5, 0.0, 0.2061, 0.09549, 0.02447, 0.3455, 0.02447, 0.6545, 0.2061, 0.9045])
me_cylinder_000.materials.append(mat_xa_notc_core_shapes_mgl2_image_p1_mat1)
me_cylinder_000.use_remesh_preserve_volume = False
me_cylinder_000.use_remesh_preserve_attributes = False
me_cylinder_000.use_mirror_vertex_groups = False
me_cylinder_000.update()
me_cube_000 = bpy.data.meshes.new('Cube.000')
me_cube_000.from_pydata([(-0.02064, -0.02421, 0.02911), (-0.02064, 0.02542, 0.02911), (0.02064, 0.02542, 0.02911), (0.02064, -0.02421, 0.02911), (-0.02064, -0.02421, 0.03277), (-0.02064, 0.02542, 0.05622), (0.02064, 0.02542, 0.05622), (0.02064, -0.02421, 0.03277), (-0.02658, -0.0176, 0.0184), (-0.02658, 0.02542, 0.0184), (0.02658, 0.02542, 0.0184), (0.02658, -0.0176, 0.0184), (-0.02064, 0.05542, 0.02911), (0.02064, 0.05542, 0.02911), (-0.02064, 0.05542, 0.05622), (0.02064, 0.05542, 0.05622), (-0.02658, 0.05542, 0.0184), (0.02658, 0.05542, 0.0184), (-0.02064, 0.08542, 0.02911), (0.02064, 0.08542, 0.02911), (-0.02064, 0.08542, 0.05622), (0.02064, 0.08542, 0.05622), (-0.02658, 0.08542, 0.0184), (0.02658, 0.08542, 0.0184), (-0.02064, 0.1154, 0.02911), (0.02064, 0.1154, 0.02911), (-0.02064, 0.1154, 0.05622), (0.02064, 0.1154, 0.05622), (-0.02658, 0.1154, 0.0184), (0.02658, 0.1154, 0.0184), (-0.02064, 0.1454, 0.02911), (0.02064, 0.1454, 0.02911), (-0.02064, 0.1454, 0.05622), (0.02064, 0.1454, 0.05622), (-0.02658, 0.1454, 0.0184), (0.02658, 0.1454, 0.0184), (-0.02064, 0.1754, 0.02911), (0.02064, 0.1754, 0.02911), (-0.02064, 0.1754, 0.05622), (0.02064, 0.1754, 0.05622), (-0.02658, 0.1754, 0.0184), (0.02658, 0.1754, 0.0184), (-0.01378, -0.02438, 0.04334), (-0.01378, 0.02526, 0.06679), (0.01378, 0.02526, 0.06679), (0.01378, -0.02438, 0.04334), (-0.01378, 0.05526, 0.06679), (0.01378, 0.05526, 0.06679), (-0.01378, 0.08526, 0.06679), (0.01378, 0.08526, 0.06679), (-0.01378, 0.1153, 0.06679), (0.01378, 0.1153, 0.06679), (-0.01378, 0.1453, 0.06679), (0.01378, 0.1453, 0.06679), (-0.01378, 0.1753, 0.06679), (0.01378, 0.1753, 0.06679), (-0.02064, 0.2054, 0.02926), (0.02064, 0.2054, 0.02926), (-0.02064, 0.2054, 0.05638), (0.02064, 0.2054, 0.05638), (-0.02658, 0.2054, 0.01856), (0.02658, 0.2054, 0.01856), (-0.01378, 0.2053, 0.06694), (0.01378, 0.2053, 0.06694), (-0.02064, 0.2354, 0.02942), (0.02064, 0.2354, 0.02942), (-0.02064, 0.2354, 0.05653), (0.02064, 0.2354, 0.05653), (-0.02658, 0.2354, 0.01871), (0.02658, 0.2354, 0.01871), (-0.01378, 0.2353, 0.0671), (0.01378, 0.2353, 0.0671), (-0.02064, 0.2654, 0.02957), (0.02064, 0.2654, 0.02957), (-0.02064, 0.2654, 0.05668), (0.02064, 0.2654, 0.05668), (-0.02658, 0.2654, 0.01887), (0.02658, 0.2654, 0.01887), (-0.01378, 0.2653, 0.06725), (0.01378, 0.2653, 0.06725), (-0.02064, 0.02542, 0.05622), (0.02064, 0.02542, 0.05622), (-0.02064, 0.05542, 0.05622), (0.02064, 0.05542, 0.05622), (-0.01378, 0.02526, 0.06679), (0.01378, 0.02526, 0.06679), (-0.01378, 0.05526, 0.06679), (0.01378, 0.05526, 0.06679), (-0.02064, 0.02542, 0.05622), (0.02064, 0.02542, 0.05622), (-0.02064, 0.05542, 0.05622), (0.02064, 0.05542, 0.05622), (-0.01378, 0.02526, 0.06679), (0.01378, 0.02526, 0.06679), (-0.01378, 0.05526, 0.06679), (0.01378, 0.05526, 0.06679), (-0.02322, 0.08541, 0.05951), (0.02322, 0.08541, 0.05951), (-0.02322, 0.1154, 0.05951), (0.02322, 0.1154, 0.05951), (-0.02322, 0.1454, 0.05951), (0.02322, 0.1454, 0.05951), (-0.02322, 0.1754, 0.05951), (0.02322, 0.1754, 0.05951), (-0.0155, 0.08525, 0.07007), (0.0155, 0.08525, 0.07007), (-0.0155, 0.1152, 0.07007), (0.0155, 0.1152, 0.07007), (-0.0155, 0.1452, 0.07007), (0.0155, 0.1452, 0.07007), (-0.0155, 0.1752, 0.07007), (0.0155, 0.1752, 0.07007), (-0.02322, 0.2054, 0.05966), (0.02322, 0.2054, 0.05966), (-0.0155, 0.2052, 0.07023), (0.0155, 0.2052, 0.07023), (-0.02322, 0.2354, 0.05981), (0.02322, 0.2354, 0.05981), (-0.0155, 0.2352, 0.07038), (0.0155, 0.2352, 0.07038), (-0.02322, 0.02541, 0.05951), (0.02322, 0.02541, 0.05951), (-0.02322, 0.05541, 0.05951), (0.02322, 0.05541, 0.05951), (-0.0155, 0.02525, 0.07007), (0.0155, 0.02525, 0.07007), (-0.0155, 0.05525, 0.07007), (0.0155, 0.05525, 0.07007)], [], [(4, 5, 1, 0), (2, 10, 17, 13), (6, 7, 3, 2), (7, 4, 0, 3), (3, 0, 8, 11), (15, 21, 49, 47), (1, 5, 14, 12), (0, 1, 9, 8), (2, 3, 11, 10), (12, 14, 20, 18), (13, 17, 23, 19), (6, 2, 13, 15), (9, 1, 12, 16), (32, 26, 50, 52), (18, 20, 26, 24), (19, 23, 29, 25), (15, 13, 19, 21), (16, 12, 18, 22), (27, 33, 53, 51), (25, 29, 35, 31), (4, 7, 45, 42), (21, 19, 25, 27), (22, 18, 24, 28), (46, 14, 82, 86), (33, 39, 103, 101), (34, 30, 36, 40), (24, 26, 32, 30), (27, 25, 31, 33), (28, 24, 30, 34), (38, 54, 62, 58), (40, 36, 56, 60), (31, 35, 41, 37), (30, 32, 38, 36), (33, 31, 37, 39), (45, 44, 43, 42), (43, 44, 85, 84), (46, 47, 49, 48), (50, 51, 53, 52), (95, 94, 126, 127), (94, 90, 122, 126), (5, 4, 42, 43), (54, 55, 63, 62), (14, 5, 80, 82), (63, 59, 113, 115), (7, 6, 44, 45), (52, 53, 109, 108), (70, 66, 116, 118), (20, 14, 46, 48), (53, 33, 101, 109), (56, 58, 66, 64), (57, 61, 69, 65), (37, 41, 61, 57), (36, 38, 58, 56), (39, 37, 57, 59), (55, 39, 59, 63), (65, 69, 77, 73), (66, 70, 78, 74), (68, 64, 72, 76), (59, 57, 65, 67), (49, 21, 97, 105), (60, 56, 64, 68), (59, 67, 117, 113), (74, 75, 73, 72), (72, 73, 77, 76), (75, 74, 78, 79), (64, 66, 74, 72), (70, 71, 79, 78), (67, 65, 73, 75), (71, 67, 75, 79), (80, 84, 92, 88), (85, 81, 89, 93), (87, 86, 94, 95), (47, 46, 86, 87), (5, 43, 84, 80), (6, 15, 83, 81), (44, 6, 81, 85), (15, 47, 87, 83), (39, 55, 111, 103), (93, 89, 121, 125), (92, 93, 125, 124), (83, 87, 95, 91), (82, 80, 88, 90), (81, 83, 91, 89), (86, 82, 90, 94), (84, 85, 93, 92), (98, 96, 104, 106), (104, 105, 107, 106), (108, 109, 111, 110), (97, 99, 107, 105), (101, 103, 111, 109), (102, 100, 108, 110), (114, 115, 119, 118), (115, 113, 117, 119), (112, 114, 118, 116), (121, 123, 127, 125), (124, 125, 127, 126), (122, 120, 124, 126), (91, 95, 127, 123), (90, 88, 120, 122), (54, 38, 102, 110), (32, 52, 108, 100), (66, 58, 112, 116), (71, 70, 118, 119), (55, 54, 110, 111), (51, 50, 106, 107), (48, 49, 105, 104), (26, 20, 96, 98), (58, 62, 114, 112), (88, 92, 124, 120), (89, 91, 123, 121), (27, 51, 107, 99), (67, 71, 119, 117), (20, 48, 104, 96), (21, 27, 99, 97), (62, 63, 115, 114), (50, 26, 98, 106), (38, 32, 100, 102)])
_uv = me_cube_000.uv_layers.new(name='UVMap')
_uv.uv.foreach_set('vector', [0.0, 0.0, 1.0, 0.0, 1.0, 1.0, 0.0, 1.0, 0.0, 0.0, 1.0, 0.0, 1.0, 1.0, 0.0, 1.0, 0.0, 0.0, 1.0, 0.0, 1.0, 1.0, 0.0, 1.0, 0.0, 0.0, 1.0, 0.0, 1.0, 1.0, 0.0, 1.0, 0.0, 0.0, 1.0, 0.0, 1.0, 1.0, 0.0, 1.0, 0.0, 0.0, 1.0, 0.0, 1.0, 1.0, 0.0, 1.0, 0.0, 0.0, 1.0, 0.0, 1.0, 1.0, 0.0, 1.0, 0.0, 0.0, 1.0, 0.0, 1.0, 1.0, 0.0, 1.0, 0.0, 0.0, 1.0, 0.0, 1.0, 1.0, 0.0, 1.0, 0.0, 0.0, 1.0, 0.0, 1.0, 1.0, 0.0, 1.0, 0.0, 0.0, 1.0, 0.0, 1.0, 1.0, 0.0, 1.0, 0.0, 0.0, 1.0, 0.0, 1.0, 1.0, 0.0, 1.0, 0.0, 0.0, 1.0, 0.0, 1.0, 1.0, 0.0, 1.0, 0.0, 0.0, 1.0, 0.0, 1.0, 1.0, 0.0, 1.0, 0.0, 0.0, 1.0, 0.0, 1.0, 1.0, 0.0, 1.0, 0.0, 0.0, 1.0, 0.0, 1.0, 1.0, 0.0, 1.0, 0.0, 0.0, 1.0, 0.0, 1.0, 1.0, 0.0, 1.0, 0.0, 0.0, 1.0, 0.0, 1.0, 1.0, 0.0, 1.0, 0.0, 0.0, 1.0, 0.0, 1.0, 1.0, 0.0, 1.0, 0.0, 0.0, 1.0, 0.0, 1.0, 1.0, 0.0, 1.0, 0.0, 0.0, 1.0, 0.0, 1.0, 1.0, 0.0, 1.0, 0.0, 0.0, 1.0, 0.0, 1.0, 1.0, 0.0, 1.0, 0.0, 0.0, 1.0, 0.0, 1.0, 1.0, 0.0, 1.0, 0.0, 0.0, 1.0, 0.0, 1.0, 1.0, 0.0, 1.0, 0.0, 0.0, 1.0, 0.0, 1.0, 1.0, 0.0, 1.0, 0.0, 0.0, 1.0, 0.0, 1.0, 1.0, 0.0, 1.0, 0.0, 0.0, 1.0, 0.0, 1.0, 1.0, 0.0, 1.0, 0.0, 0.0, 1.0, 0.0, 1.0, 1.0, 0.0, 1.0, 0.0, 0.0, 1.0, 0.0, 1.0, 1.0, 0.0, 1.0, 0.0, 0.0, 1.0, 0.0, 1.0, 1.0, 0.0, 1.0, 0.0, 0.0, 1.0, 0.0, 1.0, 1.0, 0.0, 1.0, 0.0, 0.0, 1.0, 0.0, 1.0, 1.0, 0.0, 1.0, 0.0, 0.0, 1.0, 0.0, 1.0, 1.0, 0.0, 1.0, 0.0, 0.0, 1.0, 0.0, 1.0, 1.0, 0.0, 1.0, 0.0, 0.0, 1.0, 0.0, 1.0, 1.0, 0.0, 1.0, 0.0, 0.0, 1.0, 0.0, 1.0, 1.0, 0.0, 1.0, 0.0, 0.0, 1.0, 0.0, 1.0, 1.0, 0.0, 1.0, 0.0, 0.0, 1.0, 0.0, 1.0, 1.0, 0.0, 1.0, 0.0, 0.0, 1.0, 0.0, 1.0, 1.0, 0.0, 1.0, 0.0, 0.0, 1.0, 0.0, 1.0, 1.0, 0.0, 1.0, 0.0, 0.0, 1.0, 0.0, 1.0, 1.0, 0.0, 1.0, 0.0, 0.0, 1.0, 0.0, 1.0, 1.0, 0.0, 1.0, 0.0, 0.0, 1.0, 0.0, 1.0, 1.0, 0.0, 1.0, 0.0, 0.0, 1.0, 0.0, 1.0, 1.0, 0.0, 1.0, 0.0, 0.0, 1.0, 0.0, 1.0, 1.0, 0.0, 1.0, 0.0, 0.0, 1.0, 0.0, 1.0, 1.0, 0.0, 1.0, 0.0, 0.0, 1.0, 0.0, 1.0, 1.0, 0.0, 1.0, 0.0, 0.0, 1.0, 0.0, 1.0, 1.0, 0.0, 1.0, 0.0, 0.0, 1.0, 0.0, 1.0, 1.0, 0.0, 1.0, 0.0, 0.0, 1.0, 0.0, 1.0, 1.0, 0.0, 1.0, 0.0, 0.0, 1.0, 0.0, 1.0, 1.0, 0.0, 1.0, 0.0, 0.0, 1.0, 0.0, 1.0, 1.0, 0.0, 1.0, 0.0, 0.0, 1.0, 0.0, 1.0, 1.0, 0.0, 1.0, 0.0, 0.0, 1.0, 0.0, 1.0, 1.0, 0.0, 1.0, 0.0, 0.0, 1.0, 0.0, 1.0, 1.0, 0.0, 1.0, 0.0, 0.0, 1.0, 0.0, 1.0, 1.0, 0.0, 1.0, 0.0, 0.0, 1.0, 0.0, 1.0, 1.0, 0.0, 1.0, 0.0, 0.0, 1.0, 0.0, 1.0, 1.0, 0.0, 1.0, 0.0, 0.0, 1.0, 0.0, 1.0, 1.0, 0.0, 1.0, 0.0, 0.0, 1.0, 0.0, 1.0, 1.0, 0.0, 1.0, 0.0, 0.0, 1.0, 0.0, 1.0, 1.0, 0.0, 1.0, 0.0, 0.0, 1.0, 0.0, 1.0, 1.0, 0.0, 1.0, 0.0, 0.0, 1.0, 0.0, 1.0, 1.0, 0.0, 1.0, 0.0, 0.0, 1.0, 0.0, 1.0, 1.0, 0.0, 1.0, 0.0, 0.0, 1.0, 0.0, 1.0, 1.0, 0.0, 1.0, 0.0, 0.0, 1.0, 0.0, 1.0, 1.0, 0.0, 1.0, 0.0, 0.0, 1.0, 0.0, 1.0, 1.0, 0.0, 1.0, 0.0, 0.0, 1.0, 0.0, 1.0, 1.0, 0.0, 1.0, 0.0, 0.0, 1.0, 0.0, 1.0, 1.0, 0.0, 1.0, 0.0, 0.0, 1.0, 0.0, 1.0, 1.0, 0.0, 1.0, 0.0, 0.0, 1.0, 0.0, 1.0, 1.0, 0.0, 1.0, 0.0, 0.0, 1.0, 0.0, 1.0, 1.0, 0.0, 1.0, 0.0, 0.0, 1.0, 0.0, 1.0, 1.0, 0.0, 1.0, 0.0, 0.0, 1.0, 0.0, 1.0, 1.0, 0.0, 1.0, 0.0, 0.0, 1.0, 0.0, 1.0, 1.0, 0.0, 1.0, 0.0, 0.0, 1.0, 0.0, 1.0, 1.0, 0.0, 1.0, 0.0, 0.0, 1.0, 0.0, 1.0, 1.0, 0.0, 1.0, 0.0, 0.0, 1.0, 0.0, 1.0, 1.0, 0.0, 1.0, 0.0, 0.0, 1.0, 0.0, 1.0, 1.0, 0.0, 1.0, 0.0, 0.0, 1.0, 0.0, 1.0, 1.0, 0.0, 1.0, 0.0, 0.0, 1.0, 0.0, 1.0, 1.0, 0.0, 1.0, 0.0, 0.0, 1.0, 0.0, 1.0, 1.0, 0.0, 1.0, 0.0, 0.0, 1.0, 0.0, 1.0, 1.0, 0.0, 1.0, 0.0, 0.0, 1.0, 0.0, 1.0, 1.0, 0.0, 1.0, 0.0, 0.0, 1.0, 0.0, 1.0, 1.0, 0.0, 1.0, 0.0, 0.0, 1.0, 0.0, 1.0, 1.0, 0.0, 1.0, 0.0, 0.0, 1.0, 0.0, 1.0, 1.0, 0.0, 1.0, 0.0, 0.0, 1.0, 0.0, 1.0, 1.0, 0.0, 1.0, 0.0, 0.0, 1.0, 0.0, 1.0, 1.0, 0.0, 1.0, 0.0, 0.0, 1.0, 0.0, 1.0, 1.0, 0.0, 1.0, 0.0, 0.0, 1.0, 0.0, 1.0, 1.0, 0.0, 1.0, 0.0, 0.0, 1.0, 0.0, 1.0, 1.0, 0.0, 1.0, 0.0, 0.0, 1.0, 0.0, 1.0, 1.0, 0.0, 1.0, 0.0, 0.0, 1.0, 0.0, 1.0, 1.0, 0.0, 1.0, 0.0, 0.0, 1.0, 0.0, 1.0, 1.0, 0.0, 1.0, 0.0, 0.0, 1.0, 0.0, 1.0, 1.0, 0.0, 1.0, 0.0, 0.0, 1.0, 0.0, 1.0, 1.0, 0.0, 1.0, 0.0, 0.0, 1.0, 0.0, 1.0, 1.0, 0.0, 1.0, 0.0, 0.0, 1.0, 0.0, 1.0, 1.0, 0.0, 1.0, 0.0, 0.0, 1.0, 0.0, 1.0, 1.0, 0.0, 1.0, 0.0, 0.0, 1.0, 0.0, 1.0, 1.0, 0.0, 1.0, 0.0, 0.0, 1.0, 0.0, 1.0, 1.0, 0.0, 1.0, 0.0, 0.0, 1.0, 0.0, 1.0, 1.0, 0.0, 1.0, 0.0, 0.0, 1.0, 0.0, 1.0, 1.0, 0.0, 1.0, 0.0, 0.0, 1.0, 0.0, 1.0, 1.0, 0.0, 1.0, 0.0, 0.0, 1.0, 0.0, 1.0, 1.0, 0.0, 1.0, 0.0, 0.0, 1.0, 0.0, 1.0, 1.0, 0.0, 1.0, 0.0, 0.0, 1.0, 0.0, 1.0, 1.0, 0.0, 1.0, 0.0, 0.0, 1.0, 0.0, 1.0, 1.0, 0.0, 1.0, 0.0, 0.0, 1.0, 0.0, 1.0, 1.0, 0.0, 1.0, 0.0, 0.0, 1.0, 0.0, 1.0, 1.0, 0.0, 1.0, 0.0, 0.0, 1.0, 0.0, 1.0, 1.0, 0.0, 1.0, 0.0, 0.0, 1.0, 0.0, 1.0, 1.0, 0.0, 1.0, 0.0, 0.0, 1.0, 0.0, 1.0, 1.0, 0.0, 1.0, 0.0, 0.0, 1.0, 0.0, 1.0, 1.0, 0.0, 1.0, 0.0, 0.0, 1.0, 0.0, 1.0, 1.0, 0.0, 1.0, 0.0, 0.0, 1.0, 0.0, 1.0, 1.0, 0.0, 1.0])
me_cube_000.materials.append(mat_xa_notc_core_shapes_mgl2_image_p1_mat1)
me_cube_000.use_remesh_preserve_volume = False
me_cube_000.use_remesh_preserve_attributes = False
me_cube_000.use_mirror_vertex_groups = False
me_cube_000.update()

# ---- objects
ob_muzzlepoint = bpy.data.objects.new('MUZZLEPOINT', None)
ob_shape = bpy.data.objects.new('shape', None)
ob_ejectpoint = bpy.data.objects.new('EJECTPOINT', None)
ob_retractionpoint = bpy.data.objects.new('RETRACTIONPOINT', None)
ob_eyemount = bpy.data.objects.new('EYEMOUNT', None)
ob_camera = bpy.data.objects.new('Camera', cam_camera)
ob_cube_001 = bpy.data.objects.new('Cube.001', me_cube_002)
ob_cube = bpy.data.objects.new('Cube', me_cube)
ob_cylinder_001 = bpy.data.objects.new('Cylinder.001', me_cylinder_002)
ob_cylinder_000 = bpy.data.objects.new('Cylinder.000', me_cylinder_000)
ob_cube_000 = bpy.data.objects.new('Cube.000', me_cube_000)

# ---- transforms, parenting, visibility, modifiers, constraints
ob_muzzlepoint.location = (-0.009049, 0.4223, 0.1148)
ob_muzzlepoint.scale = (0.06849, 0.06849, 0.06849)
ob_muzzlepoint.empty_display_type = 'CONE'
ob_muzzlepoint.empty_image_offset = (0.0, 0.0)
ob_muzzlepoint.lineart.crease_threshold = 0.0
ob_shape.location = (0.0, 0.0, 0.0)
ob_shape.scale = (0.06264, 0.045, 0.06264)
ob_shape.empty_display_type = 'CONE'
ob_shape.empty_image_offset = (0.0, 0.0)
ob_shape.lineart.crease_threshold = 0.0
ob_ejectpoint.location = (0.18, 0.1155, 0.3303)
ob_ejectpoint.scale = (0.05931, 0.05931, 0.05931)
ob_ejectpoint.empty_display_type = 'CONE'
ob_ejectpoint.empty_image_offset = (0.0, 0.0)
ob_ejectpoint.lineart.crease_threshold = 0.0
ob_retractionpoint.location = (-0.008457, 0.4342, 0.1173)
ob_retractionpoint.rotation_euler = (1.294e-07, -4.982e-08, 3.266e-07)
ob_retractionpoint.scale = (0.06567, 0.06567, 0.06567)
ob_retractionpoint.empty_display_type = 'CONE'
ob_retractionpoint.empty_image_offset = (0.0, 0.0)
ob_retractionpoint.lineart.crease_threshold = 0.0
ob_eyemount.location = (-0.0608, -0.1568, 0.4583)
ob_eyemount.scale = (0.05373, 0.05373, 0.05373)
ob_eyemount.empty_display_type = 'CONE'
ob_eyemount.empty_image_offset = (0.0, 0.0)
ob_eyemount.lineart.crease_threshold = 0.0
ob_camera.location = (0.1412, 0.6048, 0.1087)
ob_camera.rotation_euler = (1.571, -2.72e-14, -3.633e-07)
ob_camera.lineart.crease_threshold = 0.0
_c = ob_camera.constraints.new('COPY_LOCATION'); _c.name = 'Copy Location'
_c.active = False
_c.target = ob_eyemount
_c = ob_camera.constraints.new('COPY_ROTATION'); _c.name = 'Copy Rotation'
_c.target = ob_eyemount
_c.mix_mode = 'OFFSET'
_c.use_offset = True
ob_cube_001.parent = ob_shape
ob_cube_001.matrix_parent_inverse = Matrix(((15.96, 0.0, 0.0, 0.0), (0.0, 22.22, 0.0, 0.0), (0.0, 0.0, 15.96, 0.0), (0.0, 0.0, 0.0, 1.0)))
ob_cube_001.location = (-0.01042, 0.08299, 0.05146)
ob_cube_001.lineart.crease_threshold = 0.0
_m = ob_cube_001.modifiers.new('Wireframe', 'WIREFRAME')
_m.thickness = 0.002
_m.use_even_offset = False
ob_cube.parent = ob_shape
ob_cube.matrix_parent_inverse = Matrix(((15.96, 0.0, 0.0, 0.0), (0.0, 22.22, 0.0, 0.0), (0.0, 0.0, 15.96, 0.0), (0.0, 0.0, 0.0, 1.0)))
ob_cube.location = (-0.01042, 0.08299, 0.05146)
ob_cube.lineart.crease_threshold = 0.0
ob_cylinder_001.parent = ob_shape
ob_cylinder_001.matrix_parent_inverse = Matrix(((15.96, 0.0, 0.0, 0.0), (0.0, 22.22, 0.0, 0.0), (0.0, 0.0, 15.96, 0.0), (0.0, 0.0, 0.0, 1.0)))
ob_cylinder_001.location = (-0.009407, 0.2697, 0.1194)
ob_cylinder_001.rotation_euler = (-1.571, -2.968e-16, 2.343e-16)
ob_cylinder_001.scale = (1.074, 1.074, 0.7713)
ob_cylinder_001.lineart.crease_threshold = 0.0
ob_cylinder_000.parent = ob_shape
ob_cylinder_000.matrix_parent_inverse = Matrix(((15.96, 0.0, 0.0, 0.0), (0.0, 22.22, 0.0, 0.0), (0.0, 0.0, 15.96, 0.0), (0.0, 0.0, 0.0, 1.0)))
ob_cylinder_000.location = (-0.009407, 0.3397, 0.1194)
ob_cylinder_000.rotation_euler = (-1.571, -2.968e-16, 2.343e-16)
ob_cylinder_000.scale = (1.074, 1.074, 1.074)
ob_cylinder_000.lineart.crease_threshold = 0.0
ob_cube_000.parent = ob_shape
ob_cube_000.matrix_parent_inverse = Matrix(((15.96, 0.0, 0.0, 0.0), (0.0, 22.22, 0.0, 0.0), (0.0, 0.0, 15.96, 0.0), (0.0, 0.0, 0.0, 1.0)))
ob_cube_000.location = (-0.009407, 0.05388, 0.07347)
ob_cube_000.rotation_euler = (-4.029e-07, 8.904e-08, -0.001627)
ob_cube_000.scale = (1.074, 0.7713, 1.074)
ob_cube_000.lineart.crease_threshold = 0.0

# ---- collection membership
col_collection_1.objects.link(ob_muzzlepoint)
col_collection_1.objects.link(ob_shape)
col_collection_1.objects.link(ob_ejectpoint)
col_collection_1.objects.link(ob_retractionpoint)
col_collection_1.objects.link(ob_eyemount)
col_collection_6.objects.link(ob_camera)
col_collection_12.objects.link(ob_cube_001)
col_collection_12.objects.link(ob_cube)
col_collection_12.objects.link(ob_cylinder_001)
col_collection_12.objects.link(ob_cylinder_000)
col_collection_12.objects.link(ob_cube_000)

# ---- scene / render settings (as saved in the file)
scene.camera = ob_camera
scene.frame_start = 1; scene.frame_end = 250; scene.frame_set(115)
scene.render.engine = 'BLENDER_EEVEE_NEXT'
scene.render.image_settings.color_mode = 'RGB'
scene.render.image_settings.compression = 90
scene.render.resolution_percentage = 50
scene.render.dither_intensity = 0.0
scene.render.use_bake_clear = False
scene.render.bake_margin = 2
scene.render.bake_bias = 0.0
scene.cycles.use_denoising = False
scene.cycles.samples = 10
scene.cycles.sampling_pattern = 'TABULATED_SOBOL'
scene.cycles.light_sampling_threshold = 0.0
scene.cycles.use_adaptive_sampling = False
scene.cycles.use_light_tree = False
scene.cycles.blur_glossy = 0.0
scene.cycles.volume_bounces = 1
scene.cycles.pixel_filter_type = 'GAUSSIAN'
scene.cycles.sample_clamp_indirect = 0.0
scene.view_settings.view_transform = 'Standard'
bpy.context.view_layer.update()

# ---- added for rendering (the .blend has no usable light): sun
light_auto_sun = bpy.data.lights.new('AutoSun', 'SUN')
light_auto_sun.energy = 3.0
light_auto_sun.angle = 0.0523599
ob_auto_sun = bpy.data.objects.new('AutoSun', light_auto_sun)
scene.collection.objects.link(ob_auto_sun)
ob_auto_sun.rotation_euler = (0.872665, 0.174533, 0.523599)
bpy.context.view_layer.update()
